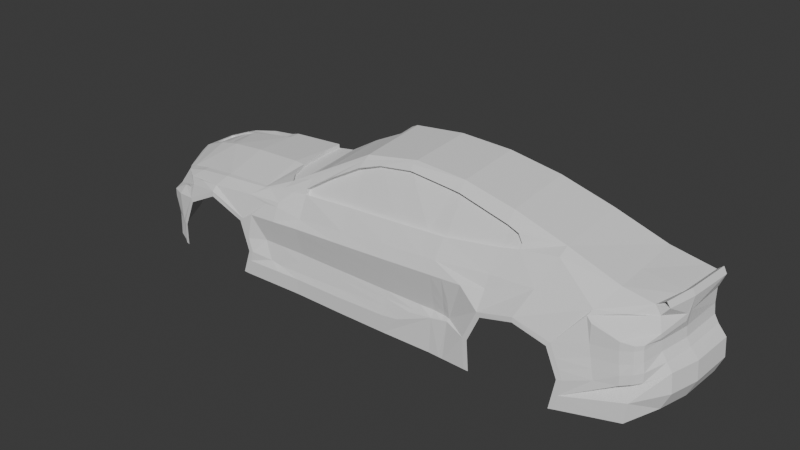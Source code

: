 # Source: four_step.blend  (saved by Blender 4.4.30; exported with 4.5.12 LTS)
import bpy
from mathutils import Matrix  # noqa: F401  (used for matrix-valued properties, if any)

bpy.ops.wm.read_factory_settings(use_empty=True)
scene = bpy.context.scene
scene.name = 'Scene'

# ---- collections
col_collection = bpy.data.collections.new('Collection'); scene.collection.children.link(col_collection)
col_ref = bpy.data.collections.new('ref'); scene.collection.children.link(col_ref)

# ---- world
world_world = bpy.data.worlds.new('World'); scene.world = world_world
world_world.use_nodes = True; world_world.node_tree.nodes.clear()
_N = world_world.node_tree.nodes; _L = world_world.node_tree.links
n0 = _N.new('ShaderNodeOutputWorld'); n0.name = 'World Output'; n0.location = (300, 300)
n1 = _N.new('ShaderNodeBackground'); n1.name = 'Background'; n1.location = (10, 300)
n1.inputs[0].default_value = (0.05088, 0.05088, 0.05088, 1.0)
_L.new(n1.outputs[0], n0.inputs[0])
n0.is_active_output = True
world_world.color = (0.05088, 0.05088, 0.05088)
world_world.sun_shadow_jitter_overblur = 0.0

# ---- meshes
me_plane_002 = bpy.data.meshes.new('Plane.002')
me_plane_002.from_pydata([(2.378, -1.573e-09, 0.3106), (-1.503, 0.0, 0.2641), (-1.07, 0.0, 0.2937), (-0.2041, 0.0, 0.6782), (0.2289, 0.0, 0.7271), (0.6619, 0.0, 0.7127), (1.095, 0.0, 0.6438), (1.528, 0.0, 0.5259), (1.961, 0.0, 0.3851), (-2.363, -0.3305, -0.04663), (2.292, -0.6046, 0.2979), (-2.011, -0.7756, 0.06091), (-1.503, -0.8187, 0.1581), (-1.07, -0.8139, 0.1896), (-0.637, -0.7986, 0.2505), (-0.2041, -0.7869, 0.2723), (0.2289, -0.784, 0.2944), (0.6619, -0.7782, 0.3177), (1.095, -0.7279, 0.365), (1.528, -0.6798, 0.4224), (1.961, -0.6223, 0.341), (-2.36, -0.4237, -0.1698), (2.27, -0.6137, 0.06253), (-1.802, -0.9516, -0.119), (-1.529, -0.9617, 0.02136), (-1.235, -0.9474, -0.1057), (-0.637, -0.8819, 0.06918), (-0.2041, -0.8841, 0.1129), (0.2289, -0.8841, 0.1459), (0.6619, -0.8796, 0.1785), (1.108, -0.9538, -0.07206), (1.371, -0.9619, -0.001672), (1.633, -0.9478, -0.08034), (-2.412, 0.0, -0.5166), (-2.412, -0.3483, -0.5166), (-2.36, -0.4237, -0.5189), (-1.901, -0.951, -0.544), (-1.184, -0.9464, -0.5642), (-0.637, -0.9305, -0.5614), (-0.2041, -0.9328, -0.5614), (0.2289, -0.9328, -0.5587), (0.6619, -0.9283, -0.5533), (1.027, -0.9538, -0.5414), (2.364, -0.6139, -0.1468), (2.441, -1.204e-08, -0.1471), (-0.204, -0.8759, -0.2291), (-0.6366, -0.8736, -0.2291), (0.2287, -0.8759, -0.2291), (0.6613, -0.8713, -0.2291), (-2.36, -0.4237, -0.2738), (-2.374, -0.3676, -0.1748), (1.727, -0.9487, -0.3012), (1.008, -0.9539, -0.2943), (-1.899, -0.952, -0.3525), (-1.154, -0.9475, -0.3529), (-2.412, 0.0, -0.1748), (-1.83, -0.9423, -0.09118), (-1.529, -0.9577, 0.06303), (-1.204, -0.9464, -0.0775), (1.081, -0.9531, -0.03984), (1.372, -0.9599, 0.03788), (1.66, -0.9409, -0.04879), (1.765, -0.9409, -0.2956), (0.9691, -0.9531, -0.2875), (0.9884, -0.9531, -0.5417), (-1.936, -0.9423, -0.345), (-1.938, -0.9423, -0.5417), (-1.116, -0.9464, -0.3468), (-1.225, -0.9474, -0.5617), (1.528, -0.5902, 0.4688), (-0.637, -0.6931, 0.3916), (1.095, -0.5713, 0.5886), (0.6619, -0.545, 0.667), (-0.1952, -0.578, 0.6284), (0.2289, -0.5374, 0.6898), (1.239, -0.7096, 0.3902), (0.2289, -0.6131, 0.632), (-0.6396, -0.7846, 0.2925), (1.095, -0.6453, 0.5026), (-0.7645, -0.8164, 0.2365), (0.6619, -0.6133, 0.5923), (-0.2119, -0.6654, 0.5464), (0.5878, -0.6096, 0.5984), (0.507, -0.7784, 0.3082), (-0.8484, -0.9101, -0.3897), (-0.8701, -0.9371, -0.004084), (-0.8521, -0.8831, 0.149), (1.445, -0.8275, 0.2197), (1.88, -0.8202, 0.232), (2.199, -0.617, 0.2984), (1.09, -0.8345, 0.2005), (-2.169, -0.7921, -0.1458), (-2.164, -0.7892, -0.3361), (-2.163, -0.7955, -0.5344), (2.33, -5.892e-09, 0.07573), (0.7563, -0.8787, -0.2291), (-2.191, -0.5778, 0.01457), (-1.893, -0.856, 0.05852), (-1.866, -0.9006, -0.01633), (-1.717, -0.9481, -0.03309), (-1.81, -0.7971, 0.1165), (-0.8244, -0.7435, 0.2889), (-1.82, -0.9084, 0.02365), (-1.873, -0.9057, 0.005745), (-2.312, -0.4027, -0.02543), (-2.112, -0.7956, -0.0846), (-2.27, -0.5212, -0.1075), (-2.317, -0.4112, -0.06909), (-2.029, -0.8623, -0.06256), (-2.077, -0.866, -0.3385), (-1.938, -0.9423, -0.5112), (-2.04, -0.9003, -0.5035), (-2.114, -0.8647, -0.1833), (0.5349, -0.8727, -0.2291), (0.5495, -0.8808, 0.1701), (-0.637, -0.9305, -0.4317), (0.2289, -0.9328, -0.4122), (-1.144, -0.9464, -0.437), (-0.2041, -0.9328, -0.4275), (0.373, -0.9313, -0.3912), (-0.8437, -0.937, -0.4339), (0.5638, -0.9293, 0.07633), (0.2288, -0.9101, -0.341), (-0.8528, -0.884, 0.1497), (-1.155, -0.8977, 0.1312), (-1.522, -0.9229, 0.1102), (-1.701, -0.9038, 0.08992), (2.346, -0.3736, 0.3045), (2.331, -0.4236, 0.1923), (2.331, -3.695e-09, 0.1929), (2.332, -0.3734, 0.1923), (2.332, -0.002504, 0.1913), (2.317, -0.3733, 0.07093), (2.331, -0.4246, 0.1387), (1.853, -0.8482, 0.1917), (2.239, -0.615, 0.2311), (2.275, -0.649, 0.1271), (2.275, -0.6482, 0.08974), (2.182, -0.8062, 0.0746), (1.896, -0.859, 0.1533), (2.068, -0.7367, 0.2318), (2.186, -0.6633, 0.2315), (2.094, -0.8372, 0.08671), (2.229, -0.7667, 0.07965), (2.279, -0.6132, -0.01819), (2.339, -1.289e-08, -0.006543), (2.32, -0.6137, -0.08117), (2.373, -1.391e-08, -0.06607), (2.242, 1.086e-09, 0.3339), (2.353, -1.729e-09, 0.3605), (2.267, -0.6091, 0.3397), (2.321, -0.3736, 0.3544), (1.961, -0.3736, 0.3586), (2.302, 3.89e-09, 0.3187), (2.27, -0.3736, 0.3126), (2.314, -0.6139, -0.4442), (2.166, -0.821, -0.5149), (2.394, 2.745e-08, -0.4411), (1.68, -0.9487, -0.552), (1.718, -0.9409, -0.5463), (2.453, 8.81e-09, -0.3023), (2.379, -0.6139, -0.3012), (2.426, -0.3732, -0.147), (1.741, -0.9409, -0.4256), (2.186, -0.821, -0.3493), (2.439, -0.3731, -0.3017), (2.375, -0.3731, -0.4429), (2.326, -0.3732, -0.01074), (1.734, -0.9409, -0.2212), (1.702, -0.9409, -0.1464), (2.361, -0.3732, -0.07174), (2.252, -0.7771, -0.1109), (2.199, -0.8187, -0.1265), (2.125, -0.8553, -0.1451), (1.937, -0.8756, -0.1637), (1.897, -0.8618, 0.003593), (2.095, -0.8378, 0.01962), (2.181, -0.8069, 0.03431), (2.229, -0.7668, 0.04607), (2.253, -0.7784, -0.1843), (2.198, -0.8192, -0.2009), (2.126, -0.8573, -0.2201), (1.957, -0.8844, -0.239), (2.239, -0.7707, -0.04028), (2.191, -0.8128, -0.05454), (2.107, -0.8447, -0.07182), (1.917, -0.8667, -0.08948), (-2.113, -0.8652, -0.1173), (-1.985, -0.9236, -0.1042), (-1.976, -0.9177, -0.5405), (-1.984, -0.9235, -0.5078), (-1.978, -0.9194, -0.343), (-1.948, -0.885, -0.02683), (1.235, -0.6774, 0.4212), (-0.2566, 1.335e-10, 0.6523), (-0.2411, -0.2623, 0.6353), (-1.03, 0.0, 0.2972), (-0.9228, -0.6231, 0.2852), (-0.9783, -0.4725, 0.2919), (-1.021, -0.1823, 0.2962), (-0.998, -0.7932, 0.2169), (-0.7119, -0.7856, 0.2807), (-1.503, -0.777, 0.1637), (-1.07, -0.7909, 0.1926), (-0.8646, -0.7975, 0.2398), (-1.811, -0.7461, 0.1203), (-2.09, -0.6963, 0.04457), (-2.014, -0.7104, 0.06991), (-1.02, -0.8159, 0.1984), (-0.9375, -0.7952, 0.2273), (-2.027, -0.3905, 0.1705), (-1.07, -0.4671, 0.2937), (-1.503, -0.4419, 0.2641), (-2.382, -0.3013, -0.04251), (-1.822, -0.42, 0.2235), (-2.252, -0.3416, 0.07924), (0.6607, -0.9283, 0.08177), (-0.2038, -0.9328, 0.03328), (0.9205, -0.9292, 0.09762), (-1.11, -0.9417, -0.01751), (-0.6361, -0.9305, 0.00904), (0.2284, -0.9328, 0.05752), (1.086, -0.8748, 0.1069), (-0.204, -0.9101, -0.3658), (-0.6369, -0.9101, -0.3828), (0.6614, -0.9101, -0.2746), (0.4631, -0.9101, -0.3051), (-0.8673, -0.8807, -0.2291), (-0.8571, -0.8972, 0.1115), (-0.9387, -0.9101, -0.3752), (-0.9837, -0.899, 0.1015), (-1.011, -0.8845, -0.2291), (-1.153, -0.9464, -0.2347), (0.8027, -0.9101, -0.2476), (0.7563, -0.9355, -0.55), (0.7563, -0.9101, -0.2565), (1.193, -0.6614, 0.4769), (-0.04093, -0.6327, 0.6004), (-0.4349, -0.7282, 0.4234), (-0.6375, -0.7711, 0.2305), (-0.2045, -0.7594, 0.2523), (0.2285, -0.7565, 0.2744), (0.5065, -0.7509, 0.2881), (0.6614, -0.7507, 0.2977), (1.094, -0.7004, 0.345), (0.6614, -0.5858, 0.5723), (-0.6401, -0.7507, 0.2725), (1.094, -0.6178, 0.4826), (-0.2123, -0.6272, 0.5264), (1.238, -0.6821, 0.3702), (0.2293, -0.5875, 0.6141), (-0.4353, -0.6872, 0.4034), (1.235, -0.65, 0.4012), (0.5874, -0.5821, 0.5784), (-0.04136, -0.6073, 0.5803), (1.192, -0.6339, 0.4568), (0.7577, -0.9286, 0.08768), (0.7897, -0.938, -0.5488), (0.7939, -0.9287, 0.08989), (0.8083, -0.8913, -0.2291), (0.661, -0.8971, -0.08824), (0.6612, -0.8791, -0.1869), (0.8064, -0.8962, -0.1873), (0.8019, -0.9079, -0.08724), (0.5482, -0.8986, -0.08904), (0.5389, -0.8805, -0.1866), (-0.9723, -0.8982, -0.307), (0.2286, -0.9032, -0.09131), (0.2286, -0.8845, -0.1857), (-1.033, -0.8971, -0.1824), (-1.071, -0.9193, -0.1005), (-0.6367, -0.8905, -0.3004), (-0.8689, -0.9133, -0.09909), (-0.8679, -0.8923, -0.1828), (-0.6365, -0.8845, -0.1834), (-0.6363, -0.9051, -0.09744), (-0.204, -0.8916, -0.2918), (-0.2039, -0.9051, -0.09437), (-0.2039, -0.8855, -0.1846), (0.8571, -0.9078, -0.08685), (0.8226, -0.8962, -0.1873), (-0.8584, -0.8946, -0.3047), (0.2287, -0.8924, -0.2832), (0.7565, -0.8853, -0.1872), (0.7569, -0.901, -0.08756), (0.4886, -0.8968, -0.2781), (-0.6249, -0.6908, 0.3663), (-0.1831, -0.5757, 0.6031), (-0.8247, -0.7437, 0.2625), (-0.2445, 0.002273, 0.627), (-0.229, -0.2601, 0.61), (-1.028, -0.0001924, 0.2645), (-0.9794, -0.4721, 0.266), (-1.022, -0.1815, 0.2645), (-0.8773, 0.002273, 0.2879), (-0.6226, 0.002273, 0.44), (-0.4699, 0.002273, 0.5155), (-0.9158, 0.002273, 0.265), (-0.6211, -0.669, 0.3688), (-0.8718, -0.2412, 0.2679), (-0.6699, -0.6819, 0.3454), (-0.7477, -0.656, 0.3024), (-0.7977, -0.5671, 0.2807), (-0.92, -0.6236, 0.2605), (-0.6363, -0.7238, 0.3615), (-0.7653, -0.7708, 0.2891), (-0.2018, -0.6129, 0.5967), (-2.04, -0.07709, 0.168), (-2.357, -0.3025, -0.003008), (-2.399, -0.03971, -0.04634), (-2.371, -0.06932, 0.005434), (-1.503, -0.09075, 0.2641), (-2.272, -0.06998, 0.06856), (-2.403, 0.0005488, -0.068), (-2.039, 0.002257, 0.1533), (-1.78, 0.002944, 0.2155), (-2.212, 0.002944, 0.08117), (-2.369, 0.001746, -0.001631), (-2.036, -0.07448, 0.1553), (-2.407, -0.02673, -0.06723), (-2.372, -0.05182, -0.01834), (-1.577, 0.001219, 0.2414), (-1.578, -0.08646, 0.2371), (-2.272, -0.05941, 0.05331), (-2.412, -0.01509, -0.1748), (-2.268, 0.002512, 0.05133), (-2.039, -0.1075, 0.1682), (-2.029, -0.3547, 0.1702), (-2.145, -0.3277, 0.1224), (-2.197, -0.2897, 0.09972), (-2.218, -0.127, 0.08961), (-2.192, -0.105, 0.101), (-1.927, -0.1089, 0.1966), (-1.889, -0.3645, 0.206), (-2.209, -0.1136, 0.09529), (-2.212, -0.2235, 0.09346), (-2.182, -0.3129, 0.1071), (-2.035, -0.1075, 0.1567), (-2.025, -0.3547, 0.1586), (-2.141, -0.3277, 0.1108), (-2.193, -0.2897, 0.08816), (-2.214, -0.127, 0.07805), (-2.188, -0.105, 0.08942), (-1.997, -0.1089, 0.1655), (-1.959, -0.3645, 0.1749), (-2.205, -0.1136, 0.08373), (-2.208, -0.2235, 0.0819), (-2.178, -0.3129, 0.09552), (-2.298, -0.3291, 0.05447), (-2.3, -0.07257, 0.05302), (-2.289, -0.4025, 0.02638), (-2.412, -0.01913, -0.1014), (0.2289, -0.5782, 0.671), (-2.366, -0.3501, -0.3017), (-2.38, -0.01798, -0.4145), (-2.37, -0.04895, -0.464), (-2.355, -0.2364, -0.4694), (-2.36, -0.2942, -0.4079)], [(128, 130), (130, 131)], [(7, 8, 152, 20, 69), (8, 148, 0, 127, 152), (4, 5, 72, 74), (2, 196, 199, 198, 211), (5, 6, 71, 72), (6, 7, 69, 71), (3, 4, 74, 73), (1, 2, 211, 212, 311), (11, 100, 12, 125, 126, 97), (18, 75, 19, 87, 90), (15, 16, 28, 27), (12, 13, 124, 125), (19, 20, 88, 87), (20, 89, 88), (16, 83, 114, 28), (13, 208, 79, 86, 123, 124), (9, 104, 107, 106, 105, 108, 187, 91, 21), (17, 18, 90, 29), (14, 15, 27, 26), (225, 235, 234, 41), (45, 47, 282, 276), (47, 113, 285, 282), (50, 49, 35, 34, 353), (48, 95, 235, 225), (49, 92, 93, 35), (55, 324, 354, 355, 356, 357, 353, 34, 33), (67, 229, 84, 120, 117), (58, 219, 270, 269, 231, 232), (21, 91, 92, 49), (29, 218, 258, 256, 216), (61, 175, 186, 169), (9, 21, 49, 50), (28, 114, 121, 221), (27, 28, 221, 217), (26, 27, 217, 220), (10, 127, 130, 132, 22, 133, 128), (24, 23, 56, 99, 57), (25, 24, 57, 58), (31, 30, 59, 60), (32, 31, 60, 61), (51, 32, 61, 169, 168, 62), (52, 42, 64, 63), (53, 36, 66, 110, 65), (68, 54, 67, 117, 37), (30, 52, 63, 59), (23, 53, 65, 56), (54, 25, 58, 232, 67), (71, 69, 19, 75, 193, 236, 78), (73, 74, 352, 76, 237, 81, 306), (69, 20, 19), (72, 71, 78, 80), (70, 73, 306, 304), (74, 72, 80, 82, 76, 352), (13, 200, 209, 208), (79, 201, 77, 14), (82, 80, 245, 253), (193, 75, 249, 252), (14, 77, 246, 239), (18, 17, 243, 244), (238, 81, 248, 251), (17, 83, 242, 243), (85, 228, 123, 86, 79, 14, 26), (87, 88, 134, 61, 60), (29, 90, 222, 218), (88, 140, 141, 135, 128, 133, 136, 137, 143, 138, 142, 139, 134), (90, 87, 60, 59, 222), (93, 92, 109, 111, 190, 189), (92, 91, 112, 109), (22, 132, 167, 144), (103, 102, 99, 56, 98), (110, 190, 191, 65), (109, 112, 187, 188, 191), (116, 119, 226, 225, 41, 40), (117, 120, 115, 38, 37), (115, 120, 84, 224), (114, 83, 17, 29), (115, 118, 39, 38), (113, 265, 261, 48), (118, 116, 40, 39), (97, 126, 125, 57, 99, 102), (124, 123, 228, 230, 219, 58), (125, 124, 58, 57), (132, 130, 127, 0, 129, 94), (134, 139, 175, 61), (128, 135, 10), (0, 127, 151, 149), (127, 10, 150, 151), (152, 127, 10, 89, 20), (10, 135, 141, 140, 88, 89), (149, 151, 154, 153), (151, 150, 89, 154), (43, 162, 165, 161), (51, 62, 163, 159, 158), (43, 161, 164), (62, 182, 181, 180, 179, 43, 164, 163), (164, 161, 155, 156), (161, 165, 166, 155), (163, 164, 156, 159), (166, 165, 160, 157), (165, 162, 44, 160), (162, 170, 147, 44), (144, 167, 170, 146), (145, 167, 132, 94), (169, 186, 174, 168), (168, 174, 182, 62), (146, 170, 162, 43), (147, 170, 167, 145), (186, 175, 176, 185), (185, 176, 177, 184), (184, 177, 178, 183), (183, 178, 22, 144), (174, 186, 185, 173), (173, 185, 184, 172), (172, 184, 183, 171), (171, 183, 144, 146), (175, 139, 142, 176), (176, 142, 138, 177), (177, 138, 143, 178), (178, 143, 137, 136, 133, 22), (182, 174, 173, 181), (181, 173, 172, 180), (180, 172, 171, 179), (179, 171, 146, 43), (187, 108, 192, 188), (191, 190, 111, 109), (189, 190, 110, 66), (191, 188, 56, 65), (187, 112, 91), (188, 192, 103, 98, 56), (73, 195, 194, 3), (202, 203, 13, 12), (201, 204, 209, 101, 305), (11, 205, 202, 12, 100), (203, 200, 13), (206, 207, 11), (207, 205, 11), (208, 209, 204, 201, 79), (101, 209, 200), (210, 214, 212, 202, 205, 207), (211, 198, 197, 101, 200, 203), (212, 211, 203, 202), (308, 9, 213), (220, 85, 26), (221, 121, 264, 267), (217, 221, 267, 277), (216, 256, 284, 260), (220, 217, 277, 275), (216, 121, 114, 29), (218, 222, 59), (223, 224, 271, 276), (122, 226, 119, 116), (46, 227, 273, 274), (223, 122, 116, 118), (225, 285, 113, 48), (219, 230, 228, 85), (229, 266, 281, 84), (227, 231, 269, 273), (232, 231, 266, 229, 67), (224, 223, 118, 115), (234, 235, 233, 257), (245, 247, 244, 243), (246, 251, 248, 240, 239), (247, 255, 252, 249, 244), (250, 253, 242, 241), (248, 254, 250, 241, 240), (242, 253, 245, 243), (237, 76, 250, 254), (78, 236, 255, 247), (76, 82, 253, 250), (81, 237, 254, 248), (15, 14, 239, 240), (236, 193, 252, 255), (83, 16, 241, 242), (77, 238, 251, 246), (16, 15, 240, 241), (75, 18, 244, 249), (80, 78, 247, 245), (259, 233, 235, 95), (95, 283, 262, 259), (257, 233, 63, 64), (233, 259, 280, 279, 218, 59, 63), (218, 279, 263, 258), (267, 264, 265, 268), (268, 265, 113, 47), (285, 225, 226), (277, 267, 268, 278), (278, 268, 47, 45), (260, 284, 283, 261), (261, 283, 95, 48), (263, 279, 280, 262), (262, 280, 259), (281, 266, 231, 227), (275, 277, 278, 274), (274, 278, 45, 46), (273, 269, 270, 272), (272, 270, 219, 85), (261, 265, 264, 260), (260, 264, 121, 216), (274, 273, 272, 275), (275, 272, 85, 220), (276, 271, 46, 45), (276, 282, 122, 223), (282, 285, 226, 122), (262, 283, 284, 263), (263, 284, 256, 258), (84, 281, 271, 224), (271, 281, 227, 46), (101, 70, 304, 305), (298, 300, 301, 302, 299, 294, 295), (288, 303, 292, 293, 291, 297, 294, 299, 302, 301, 300, 298, 286), (70, 101, 288, 286), (73, 70, 286, 287), (195, 73, 287, 290), (194, 195, 290, 289), (101, 197, 303, 288), (292, 198, 199, 293), (303, 197, 198, 292), (291, 293, 199, 196), (295, 296, 289, 290, 287, 286, 298), (304, 306, 81, 238, 77), (305, 304, 77, 201), (103, 192, 108, 105, 106, 107, 104, 96, 206, 11, 97, 102), (308, 310, 349, 348), (313, 317, 325, 323, 320, 319), (321, 322, 318, 314, 315), (1, 311, 322, 321), (310, 309, 319, 320), (311, 307, 318, 322), (307, 312, 323, 318), (313, 319, 351, 324, 55), (9, 50, 324, 351, 319, 309, 213), (323, 312, 349, 310, 320), (215, 312, 307, 326, 331, 334, 330, 335, 329, 336, 328, 327, 210), (96, 215, 210, 207, 206), (323, 325, 316, 314, 318), (335, 330, 341, 346), (326, 332, 343, 337), (333, 332, 326, 307, 311, 212, 214, 210, 327), (338, 337, 343, 344), (338, 339, 347, 340, 346, 341, 345, 342, 337), (329, 335, 346, 340), (332, 333, 344, 343), (334, 331, 342, 345), (328, 336, 347, 339), (327, 328, 339, 338), (333, 327, 338, 344), (331, 326, 337, 342), (336, 329, 340, 347), (330, 334, 345, 341), (348, 349, 312, 215), (96, 350, 348, 215), (213, 309, 310, 308), (9, 308, 348, 350, 96, 104), (353, 357, 356, 355, 354, 324, 50)])
_uv = me_plane_002.uv_layers.new(name='UVMap')
_uv.uv.foreach_set('vector', [0.0, 0.0, 0.0, 0.0, 0.0, 0.0, 0.0, 0.0, 0.0, 0.0, 0.0, 0.0, 0.0, 0.0, 0.0, 0.0, 0.0, 0.0, 0.0, 0.0, 0.0, 0.0, 0.0, 0.0, 0.0, 0.0, 0.0, 0.0, 0.0, 0.0, 0.0, 0.0, 0.0, 0.0, 0.0, 0.0, 0.0, 0.0, 0.0, 0.0, 0.0, 0.0, 0.0, 0.0, 0.0, 0.0, 0.0, 0.0, 0.0, 0.0, 0.0, 0.0, 0.0, 0.0, 0.0, 0.0, 0.0, 0.0, 0.0, 0.0, 0.0, 0.0, 0.0, 0.0, 0.0, 0.0, 0.0, 0.0, 0.0, 0.0, 0.0, 0.0, 0.0, 0.0, 0.0, 0.0, 0.0, 0.0, 0.0, 0.0, 0.0, 0.0, 0.0, 0.0, 0.0, 0.0, 0.0, 0.0, 0.0, 0.0, 0.0, 0.0, 0.0, 0.0, 0.0, 0.0, 0.0, 0.0, 0.0, 0.0, 0.0, 0.0, 0.0, 0.0, 0.0, 0.0, 0.0, 0.0, 0.0, 0.0, 0.0, 0.0, 0.0, 0.0, 0.0, 0.0, 0.0, 0.0, 0.0, 0.0, 0.0, 0.0, 0.0, 0.0, 0.0, 0.0, 0.0, 0.0, 0.0, 0.0, 0.0, 0.0, 0.0, 0.0, 0.0, 0.0, 0.0, 0.0, 0.0, 0.0, 0.0, 0.0, 0.0, 0.0, 0.005022, 1.0, 0.003079, 0.8821, 0.04851, 0.9081, 0.116, 0.8258, 0.1674, 0.4092, 0.1162, 0.2982, 0.2014, 0.3018, 0.2353, 0.5081, 0.1546, 0.9662, 0.0, 0.0, 0.0, 0.0, 0.0, 0.0, 0.0, 0.0, 0.0, 0.0, 0.0, 0.0, 0.0, 0.0, 0.0, 0.0, 0.0, 0.0, 0.0, 0.0, 0.0, 0.0, 0.0, 0.0, 0.0, 0.0, 0.0, 0.0, 0.0, 0.0, 0.0, 0.0, 0.0, 0.0, 0.0, 0.0, 0.0, 0.0, 0.0, 0.0, 0.0, 0.0, 0.0, 0.0, 0.0, 0.0, 0.0, 0.0, 0.0, 0.0, 0.0, 0.0, 0.0, 0.0, 0.0, 0.0, 0.0, 0.0, 0.0, 0.0, 0.0, 0.0, 0.0, 0.0, 0.0, 0.0, 0.0, 0.0, 0.0, 0.0, 0.0, 0.0, 0.0, 0.0, 0.0, 0.0, 0.0, 0.0, 0.0, 0.0, 0.0, 0.0, 0.0, 0.0, 0.0, 0.0, 0.0, 0.0, 0.0, 0.0, 0.0, 0.0, 0.0, 0.0, 0.0, 0.0, 0.0, 0.0, 0.0, 0.0, 0.0, 0.0, 0.0, 0.0, 0.0, 0.0, 0.0, 0.0, 0.0, 0.0, 0.0, 0.0, 0.0, 0.0, 0.0, 0.0, 0.0, 0.0, 0.0, 0.0, 0.0, 0.0, 0.0, 0.0, 0.0, 0.0, 0.0, 0.0, 0.0, 0.0, 0.0, 0.0, 0.0, 0.0, 0.0, 0.0, 0.0, 0.0, 0.0, 0.0, 0.0, 0.0, 0.0, 0.0, 0.0, 0.0, 0.0, 0.0, 0.0, 0.0, 0.0, 0.0, 0.0, 0.0, 0.0, 0.0, 0.0, 0.0, 0.0, 0.0, 0.0, 0.0, 0.0, 0.0, 0.0, 0.0, 0.0, 0.0, 0.0, 0.0, 0.0, 0.0, 0.0, 0.0, 0.0, 0.0, 0.0, 0.0, 0.0, 0.0, 0.0, 0.0, 0.0, 0.0, 0.0, 0.0, 0.0, 0.0, 0.0, 0.0, 0.0, 0.0, 0.0, 0.0, 0.0, 0.0, 0.0, 0.0, 0.0, 0.0, 0.0, 0.0, 0.0, 0.0, 0.0, 0.0, 0.0, 0.0, 0.0, 0.0, 0.0, 0.0, 0.0, 0.0, 0.0, 0.0, 0.0, 0.0, 0.0, 0.0, 0.0, 0.0, 0.0, 0.0, 0.0, 0.0, 0.0, 0.0, 0.0, 0.0, 0.0, 0.0, 0.0, 0.0, 0.0, 0.0, 0.0, 0.0, 0.0, 0.0, 0.0, 0.0, 0.0, 0.0, 0.0, 0.0, 0.0, 0.0, 0.0, 0.0, 0.0, 0.0, 0.0, 0.0, 0.0, 0.0, 0.0, 0.0, 0.0, 0.0, 0.0, 0.0, 0.0, 0.0, 0.0, 0.0, 0.0, 0.0, 0.0, 0.0, 0.0, 0.0, 0.0, 0.0, 0.0, 0.0, 0.0, 0.0, 0.0, 0.0, 0.0, 0.0, 0.0, 0.0, 0.0, 0.0, 0.0, 0.0, 0.0, 0.0, 0.0, 0.0, 0.0, 0.0, 0.0, 0.0, 0.0, 0.0, 0.0, 0.0, 0.0, 0.0, 0.0, 0.0, 0.0, 0.0, 0.0, 0.0, 0.0, 0.0, 0.0, 0.0, 0.0, 0.0, 0.0, 0.0, 0.0, 0.0, 0.0, 0.0, 0.0, 0.0, 0.0, 0.0, 0.0, 0.0, 0.0, 0.0, 0.0, 0.0, 0.0, 0.0, 0.0, 0.0, 0.0, 0.0, 0.0, 0.0, 0.0, 0.0, 0.0, 0.0, 0.0, 0.0, 0.0, 0.0, 0.0, 0.0, 0.0, 0.0, 0.0, 0.0, 0.0, 0.0, 0.0, 0.0, 0.0, 0.0, 0.0, 0.0, 0.0, 0.0, 0.0, 0.0, 0.0, 0.0, 0.0, 0.0, 0.0, 0.0, 0.0, 0.0, 0.0, 0.0, 0.0, 0.0, 0.0, 0.0, 0.0, 0.0, 0.0, 0.0, 0.0, 0.0, 0.0, 0.0, 0.0, 0.0, 0.0, 0.0, 0.0, 0.0, 0.0, 0.0, 0.0, 0.0, 0.0, 0.0, 0.0, 0.0, 0.0, 0.0, 0.0, 0.0, 0.0, 0.0, 0.0, 0.0, 0.0, 0.0, 0.0, 0.0, 0.0, 0.0, 0.0, 0.0, 0.0, 0.0, 0.0, 0.0, 0.0, 0.0, 0.0, 0.0, 0.0, 0.0, 0.0, 0.0, 0.0, 0.0, 0.0, 0.0, 0.0, 0.0, 0.0, 0.0, 0.0, 0.0, 0.0, 0.0, 0.0, 0.0, 0.0, 0.0, 0.0, 0.0, 0.0, 0.0, 0.0, 0.0, 0.0, 0.0, 0.0, 0.0, 0.0, 0.0, 0.0, 0.0, 0.0, 0.0, 0.0, 0.0, 0.0, 0.0, 0.0, 0.0, 0.0, 0.0, 0.0, 0.0, 0.0, 0.0, 0.0, 0.0, 0.0, 0.0, 0.0, 0.0, 0.0, 0.0, 0.0, 0.0, 0.0, 0.0, 0.0, 0.0, 0.0, 0.0, 0.0, 0.0, 0.0, 0.0, 0.0, 0.0, 0.0, 0.0, 0.0, 0.0, 0.0, 0.0, 0.06515, 0.1871, 0.03699, 0.1418, 0.08962, 4.852e-05, 0.1703, 0.113, 0.08781, 0.1714, 0.0, 0.0, 0.0, 0.0, 0.0, 0.0, 0.0, 0.0, 0.0, 0.0, 0.0, 0.0, 0.0, 0.0, 0.0, 0.0, 0.0, 0.0, 0.0, 0.0, 0.0, 0.0, 0.0, 0.0, 0.0, 0.0, 0.0, 0.0, 0.0, 0.0, 0.0, 0.0, 0.0, 0.0, 0.0, 0.0, 0.0, 0.0, 0.0, 0.0, 0.0, 0.0, 0.0, 0.0, 0.0, 0.0, 0.0, 0.0, 0.0, 0.0, 0.0, 0.0, 0.0, 0.0, 0.0, 0.0, 0.0, 0.0, 0.0, 0.0, 0.0, 0.0, 0.0, 0.0, 0.0, 0.0, 0.0, 0.0, 0.0, 0.0, 0.0, 0.0, 0.0, 0.0, 0.0, 0.0, 0.0, 0.0, 0.0, 0.0, 0.0, 0.0, 0.0, 0.0, 0.0, 0.0, 0.0, 0.0, 0.0, 0.0, 0.0, 0.0, 0.0, 0.0, 0.0, 0.0, 0.0, 0.0, 0.0, 0.0, 0.0, 0.0, 0.0, 0.0, 0.0, 0.0, 0.0, 0.0, 0.0, 0.0, 0.0, 0.0, 0.0, 0.0, 0.0, 0.0, 0.0, 0.0, 0.0, 0.0, 0.0, 0.0, 0.0, 0.0, 0.0, 0.0, 0.0, 0.0, 0.0, 0.0, 0.0, 0.0, 0.0, 0.0, 0.0, 0.0, 0.0, 0.0, 0.0, 0.0, 0.0, 0.0, 0.0, 0.0, 0.0, 0.0, 0.0, 0.0, 0.0, 0.0, 0.0, 0.0, 0.0, 0.0, 0.0, 0.0, 0.0, 0.0, 0.0, 0.0, 0.0, 0.0, 0.0, 0.0, 0.0, 0.0, 0.0, 0.0, 0.0, 0.0, 0.0, 0.0, 0.0, 0.0, 0.0, 0.0, 0.0, 0.0, 0.0, 0.0, 0.0, 0.0, 0.0, 0.0, 0.0, 0.0, 0.0, 0.0, 0.0, 0.0, 0.0, 0.0, 0.0, 0.0, 0.0, 0.0, 0.0, 0.0, 0.0, 0.0, 0.0, 0.0, 0.0, 0.0, 0.0, 0.0, 0.0, 0.0, 0.0, 0.0, 0.0, 0.0, 0.0, 0.0, 0.0, 0.0, 0.0, 0.0, 0.0, 0.0, 0.0, 0.0, 0.0, 0.0, 0.0, 0.0, 0.0, 0.0, 0.0, 0.0, 0.0, 0.0, 0.0, 0.0, 0.0, 0.0, 0.0, 0.0, 0.0, 0.0, 0.0, 0.0, 0.0, 0.0, 0.0, 0.0, 0.0, 0.0, 0.0, 0.0, 0.0, 0.0, 0.0, 0.0, 0.0, 0.0, 0.0, 0.0, 0.0, 0.0, 0.0, 0.0, 0.0, 0.0, 0.0, 0.0, 0.0, 0.0, 0.0, 0.0, 0.0, 0.0, 0.0, 0.0, 0.0, 0.0, 0.0, 0.0, 0.0, 0.0, 0.0, 0.0, 0.0, 0.0, 0.0, 0.0, 0.0, 0.0, 0.0, 0.0, 0.0, 0.0, 0.0, 0.0, 0.0, 0.0, 0.0, 0.0, 0.0, 0.0, 0.0, 0.0, 0.0, 0.0, 0.0, 0.0, 0.0, 0.0, 0.0, 0.0, 0.0, 0.0, 0.0, 0.0, 0.0, 0.0, 0.0, 0.0, 0.0, 0.0, 0.0, 0.0, 0.0, 0.0, 0.0, 0.0, 0.0, 0.0, 0.0, 0.0, 0.0, 0.0, 0.0, 0.0, 0.0, 0.0, 0.0, 0.0, 0.0, 0.0, 0.0, 0.0, 0.0, 0.0, 0.0, 0.0, 0.0, 0.0, 0.0, 0.0, 0.0, 0.0, 0.0, 0.0, 0.0, 0.0, 0.0, 0.0, 0.0, 0.0, 0.0, 0.0, 0.0, 0.0, 0.0, 0.0, 0.0, 0.0, 0.0, 0.0, 0.0, 0.0, 0.0, 0.0, 0.0, 0.0, 0.0, 0.0, 0.0, 0.0, 0.0, 0.0, 0.0, 0.0, 0.0, 0.0, 0.0, 0.0, 0.0, 0.0, 0.0, 0.0, 0.0, 0.0, 0.0, 0.0, 0.0, 0.0, 0.0, 0.0, 0.0, 0.0, 0.0, 0.0, 0.0, 0.0, 0.0, 0.0, 0.0, 0.0, 0.0, 0.0, 0.0, 0.0, 0.0, 0.0, 0.0, 0.0, 0.0, 0.0, 0.0, 0.0, 0.0, 0.0, 0.0, 0.0, 0.0, 0.0, 0.0, 0.0, 0.0, 0.0, 0.0, 0.0, 0.0, 0.0, 0.0, 0.0, 0.0, 0.0, 0.0, 0.0, 0.0, 0.0, 0.0, 0.0, 0.0, 0.0, 0.0, 0.0, 0.0, 0.0, 0.0, 0.0, 0.0, 0.0, 0.0, 0.0, 0.0, 0.0, 0.2014, 0.3018, 0.1162, 0.2982, 0.08952, 0.2401, 0.1858, 0.2074, 0.0, 0.0, 0.0, 0.0, 0.0, 0.0, 0.0, 0.0, 0.0, 0.0, 0.0, 0.0, 0.0, 0.0, 0.0, 0.0, 0.0, 0.0, 0.0, 0.0, 0.0, 0.0, 0.0, 0.0, 0.0, 0.0, 0.0, 0.0, 0.0, 0.0, 0.1858, 0.2074, 0.08952, 0.2401, 0.06515, 0.1871, 0.08781, 0.1714, 0.1703, 0.113, 0.0, 0.0, 0.0, 0.0, 0.0, 0.0, 0.0, 0.0, 0.0, 0.0, 0.0, 0.0, 0.0, 0.0, 0.0, 0.0, 0.0, 0.0, 0.0, 0.0, 0.0, 0.0, 0.0, 0.0, 0.0, 0.0, 0.0, 0.0, 0.0, 0.0, 0.0, 0.0, 0.0, 0.0, 0.0, 0.0, 0.0, 0.0, 0.0, 0.0, 0.0, 0.0, 0.0, 0.0, 0.0, 0.0, 0.0, 0.0, 0.0, 0.0, 0.0, 0.0, 0.0, 0.0, 0.0, 0.0, 0.0, 0.0, 0.0, 0.0, 0.0, 0.0, 0.0, 0.0, 0.0, 0.0, 0.0, 0.0, 0.0, 0.0, 0.0, 0.0, 0.0, 0.0, 0.0, 0.0, 0.0, 0.0, 0.0, 0.0, 0.0, 0.0, 0.0, 0.0, 0.0, 0.0, 0.0, 0.0, 0.0, 0.0, 0.0, 0.0, 0.0, 0.0, 0.0, 0.0, 0.0, 0.0, 0.0, 0.0, 0.0, 0.0, 0.0, 0.0, 0.0, 0.0, 0.0, 0.0, 0.0, 0.0, 0.0, 0.0, 0.0, 0.0, 0.0, 0.0, 0.0, 0.0, 0.0, 0.0, 0.0, 0.0, 0.0, 0.0, 0.0, 0.0, 0.0, 0.0, 0.0, 0.0, 0.0, 0.0, 0.0, 0.0, 0.0, 0.0, 0.0, 0.0, 0.0, 0.0, 0.0, 0.0, 0.0, 0.0, 0.0, 0.0, 0.0, 0.0, 0.0, 0.0, 0.0, 0.0, 0.0, 0.0, 0.0, 0.0, 0.0, 0.0, 0.0, 0.0, 0.0, 0.0, 0.0, 0.0, 0.0, 0.0, 0.0, 0.0, 0.0, 0.0, 0.0, 0.0, 0.0, 0.0, 0.0, 0.0, 0.0, 0.0, 0.0, 0.0, 0.0, 0.0, 0.0, 0.0, 0.0, 0.0, 0.0, 0.0, 0.0, 0.0, 0.0, 0.0, 0.0, 0.0, 0.0, 0.0, 0.0, 0.0, 0.0, 0.0, 0.0, 0.0, 0.0, 0.0, 0.0, 0.0, 0.0, 0.0, 0.0, 0.0, 0.0, 0.0, 0.0, 0.0, 0.0, 0.0, 0.0, 0.0, 0.0, 0.0, 0.0, 0.0, 0.0, 0.0, 0.0, 0.0, 0.0, 0.0, 0.0, 0.0, 0.0, 0.0, 0.0, 0.0, 0.0, 0.0, 0.0, 0.0, 0.0, 0.0, 0.0, 0.0, 0.0, 0.0, 0.0, 0.0, 0.0, 0.0, 0.0, 0.0, 0.0, 0.0, 0.0, 0.0, 0.0, 0.0, 0.0, 0.0, 0.0, 0.0, 0.0, 0.0, 0.0, 0.0, 0.0, 0.0, 0.0, 0.0, 0.0, 0.0, 0.0, 0.0, 0.0, 0.0, 0.0, 0.0, 0.0, 0.0, 0.0, 0.0, 0.0, 0.0, 0.0, 0.0, 0.0, 0.0, 0.0, 0.0, 0.0, 0.0, 0.0, 0.0, 0.0, 0.0, 0.0, 0.0, 0.0, 0.0, 0.0, 0.0, 0.0, 0.0, 0.0, 0.0, 0.0, 0.0, 0.0, 0.0, 0.0, 0.0, 0.0, 0.0, 0.0, 0.0, 0.0, 0.0, 0.0, 0.0, 0.0, 0.0, 0.0, 0.0, 0.0, 0.0, 0.0, 0.0, 0.0, 0.0, 0.0, 0.0, 0.0, 0.0, 0.0, 0.0, 0.0, 0.0, 0.0, 0.0, 0.0, 0.0, 0.0, 0.0, 0.0, 0.0, 0.0, 0.0, 0.0, 0.0, 0.0, 0.0, 0.0, 0.0, 0.0, 0.0, 0.0, 0.0, 0.0, 0.0, 0.0, 0.0, 0.0, 0.0, 0.0, 0.0, 0.0, 0.0, 0.0, 0.0, 0.0, 0.0, 0.0, 0.0, 0.0, 0.0, 0.0, 0.0, 0.0, 0.0, 0.0, 0.0, 0.0, 0.0, 0.0, 0.0, 0.0, 0.0, 0.0, 0.0, 0.0, 0.0, 0.0, 0.0, 0.0, 0.0, 0.0, 0.0, 0.0, 0.0, 0.0, 0.0, 0.0, 0.0, 0.0, 0.0, 0.0, 0.0, 0.0, 0.0, 0.0, 0.0, 0.0, 0.0, 0.0, 0.0, 0.0, 0.0, 0.0, 0.0, 0.0, 0.0, 0.0, 0.0, 0.0, 0.0, 0.0, 0.0, 0.0, 0.0, 0.0, 0.0, 0.0, 0.0, 0.0, 0.0, 0.0, 0.0, 0.0, 0.0, 0.0, 0.0, 0.0, 0.0, 0.0, 0.0, 0.0, 0.0, 0.0, 0.0, 0.0, 0.0, 0.0, 0.0, 0.0, 0.0, 0.0, 0.0, 0.0, 0.0, 0.0, 0.0, 0.0, 0.0, 0.0, 0.0, 0.0, 0.0, 0.0, 0.0, 0.0, 0.0, 0.0, 0.0, 0.0, 0.0, 0.0, 0.0, 0.0, 0.0, 0.0, 0.0, 0.0, 0.0, 0.0, 0.0, 0.0, 0.0, 0.0, 0.0, 0.0, 0.0, 0.0, 0.0, 0.0, 0.0, 0.0, 0.0, 0.0, 0.0, 0.0, 0.0, 0.0, 0.0, 0.0, 0.0, 0.0, 0.0, 0.0, 0.0, 0.0, 0.0, 0.0, 0.0, 0.0, 0.0, 0.0, 0.0, 0.0, 0.0, 0.0, 0.0, 0.0, 0.0, 0.0, 0.0, 0.0, 0.0, 0.0, 0.0, 0.0, 0.0, 0.0, 0.0, 0.0, 0.0, 0.0, 0.0, 0.0, 0.0, 0.0, 0.0, 0.0, 0.0, 0.0, 0.0, 0.0, 0.0, 0.0, 0.0, 0.0, 0.0, 0.0, 0.0, 0.0, 0.0, 0.0, 0.0, 0.0, 0.0, 0.0, 0.0, 0.0, 0.0, 0.0, 0.0, 0.0, 0.0, 0.0, 0.0, 0.0, 0.0, 0.0, 0.0, 0.0, 0.0, 0.0, 0.0, 0.0, 0.0, 0.0, 0.0, 0.0, 0.0, 0.0, 0.0, 0.0, 0.0, 0.0, 0.0, 0.0, 0.0, 0.0, 0.0, 0.0, 0.0, 0.0, 0.0, 0.0, 0.0, 0.0, 0.0, 0.0, 0.0, 0.0, 0.0, 0.0, 0.0, 0.0, 0.0, 0.0, 0.0, 0.0, 0.0, 0.0, 0.0, 0.0, 0.0, 0.0, 0.0, 0.0, 0.0, 0.0, 0.0, 0.0, 0.0, 0.0, 0.0, 0.0, 0.0, 0.0, 0.0, 0.0, 0.0, 0.0, 0.0, 0.0, 0.0, 0.0, 0.0, 0.0, 0.0, 0.0, 0.0, 0.0, 0.0, 0.0, 0.0, 0.0, 0.0, 0.0, 0.0, 0.0, 0.0, 0.0, 0.0, 0.0, 0.0, 0.0, 0.0, 0.0, 0.0, 0.0, 0.0, 0.0, 0.0, 0.0, 0.0, 0.0, 0.0, 0.0, 0.0, 0.0, 0.0, 0.0, 0.0, 0.0, 0.0, 0.0, 0.0, 0.0, 0.0, 0.0, 0.0, 0.0, 0.0, 0.0, 0.0, 0.0, 0.0, 0.0, 0.0, 0.0, 0.0, 0.0, 0.0, 0.0, 0.0, 0.0, 0.0, 0.0, 0.0, 0.0, 0.0, 0.0, 0.0, 0.0, 0.0, 0.0, 0.0, 0.0, 0.0, 0.0, 0.0, 0.0, 0.0, 0.0, 0.0, 0.0, 0.0, 0.0, 0.0, 0.0, 0.0, 0.0, 0.0, 0.0, 0.0, 0.0, 0.0, 0.0, 0.0, 0.0, 0.0, 0.0, 0.0, 0.0, 0.0, 0.0, 0.0, 0.0, 0.0, 0.0, 0.0, 0.0, 0.0, 0.0, 0.0, 0.0, 0.0, 0.0, 0.0, 0.0, 0.0, 0.0, 0.0, 0.0, 0.0, 0.0, 0.0, 0.0, 0.0, 0.0, 0.0, 0.0, 0.0, 0.0, 0.0, 0.0, 0.0, 0.0, 0.0, 0.0, 0.0, 0.0, 0.0, 0.0, 0.0, 0.0, 0.0, 0.06515, 0.1871, 0.08952, 0.2401, 0.1162, 0.2982, 0.1674, 0.4092, 0.116, 0.8258, 0.04851, 0.9081, 0.003079, 0.8821, 4.848e-05, 0.6983, 4.847e-05, 0.4917, 4.847e-05, 0.3792, 0.004659, 0.229, 0.03699, 0.1418, 0.0, 0.0, 0.0, 0.0, 0.0, 0.0, 0.0, 0.0, 0.0, 0.0, 0.0, 0.0, 0.0, 0.0, 0.0, 0.0, 0.0, 0.0, 0.0, 0.0, 0.0, 0.0, 0.0, 0.0, 0.0, 0.0, 0.0, 0.0, 0.0, 0.0, 0.0, 0.0, 0.0, 0.0, 0.0, 0.0, 0.0, 0.0, 0.0, 0.0, 0.0, 0.0, 0.0, 0.0, 0.0, 0.0, 0.0, 0.0, 0.0, 0.0, 0.0, 0.0, 0.0, 0.0, 0.0, 0.0, 0.0, 0.0, 0.0, 0.0, 0.0, 0.0, 0.0, 0.0, 0.0, 0.0, 0.0, 0.0, 0.0, 0.0, 0.0, 0.0, 0.0, 0.0, 0.0, 0.0, 0.0, 0.0, 0.0, 0.0, 0.0, 0.0, 0.0, 0.0, 0.0, 0.0, 0.0, 0.0, 0.0, 0.0, 0.0, 0.0, 0.0, 0.0, 0.0, 0.0, 0.0, 0.0, 0.0, 0.0, 0.0, 0.0, 0.0, 0.0, 0.0, 0.0, 0.0, 0.0, 0.0, 0.0, 0.0, 0.0, 0.0, 0.0, 0.0, 0.0, 0.0, 0.0, 0.0, 0.0, 0.0, 0.0, 0.0, 0.0, 0.0, 0.0, 0.0, 0.0, 0.0, 0.0, 0.0, 0.0, 0.0, 0.0, 0.0, 0.0, 0.0, 0.0, 0.0, 0.0, 0.0, 0.0, 0.0, 0.0, 0.0, 0.0, 0.0, 0.0, 0.0, 0.0, 0.0, 0.0, 0.0, 0.0, 0.0, 0.0, 0.0, 0.0, 0.0, 0.0, 0.0, 0.0, 0.0, 0.0, 0.0, 0.0, 0.0, 0.0, 0.0, 0.0, 0.0, 0.0, 0.0, 0.0, 0.0, 0.0, 0.0, 0.0, 0.0, 0.0, 0.0, 0.0, 0.0, 0.0, 0.0, 0.0, 0.0, 0.0, 0.0, 0.0, 0.0, 0.0, 0.0, 0.0, 0.0, 0.0, 0.0, 0.0, 0.0, 0.0, 0.0, 0.0, 0.0, 0.0, 0.0, 0.0, 0.0, 0.0, 0.0, 0.0, 0.0, 0.0, 0.0, 0.0, 0.0, 0.0, 0.0, 0.0, 0.0, 0.0, 0.0, 0.0, 0.0, 0.0, 0.0, 0.0, 0.0, 0.0, 0.0, 0.0, 0.0, 0.0, 0.0, 0.0, 0.0, 0.0, 0.0, 0.0, 0.0, 0.0, 0.0, 0.0, 0.0, 0.0, 0.0, 0.0, 0.0, 0.0, 0.0, 0.0, 0.0, 0.0, 0.0, 0.0, 0.0, 0.0, 0.0, 0.0, 0.0, 0.0, 0.0, 0.0, 0.0, 0.0, 0.0, 0.0, 0.0, 0.0, 0.0, 0.0, 0.0, 0.0, 0.0, 0.0, 0.0, 0.0, 0.0, 0.0, 0.0, 0.0, 0.0, 0.0, 0.0, 0.0, 0.0, 0.0, 0.0, 0.0, 0.0, 0.0, 0.0, 0.0, 0.0, 0.0, 0.0, 0.0, 0.0, 0.0, 0.0, 0.0, 0.0, 0.0, 0.0, 0.0, 0.0, 0.0, 0.0, 0.0, 0.0, 0.0, 0.0, 0.0, 0.0, 0.0, 0.0, 0.0, 0.0, 0.0, 0.0, 0.0, 0.0, 0.0, 0.0, 0.0])
me_plane_002.update()

# ---- objects
ob_plane = bpy.data.objects.new('Plane', me_plane_002)
ob_side = bpy.data.objects.new('Side', None)
ob_front = bpy.data.objects.new('Front', None)
ob_back = bpy.data.objects.new('Back', None)
ob_top = bpy.data.objects.new('Top', None)

# ---- transforms, parenting, visibility, modifiers, constraints
ob_plane.location = (0.0, 0.0, 0.0)
ob_side.location = (0.0, 4.413, 0.0)
ob_side.rotation_euler = (1.571, -4.371e-08, 4.133e-07)
ob_side.empty_display_type = 'IMAGE'
ob_side.empty_display_size = 5.0
ob_side.use_empty_image_alpha = True
ob_side.color = (1.0, 1.0, 1.0, 0.05905)
ob_front.location = (3.932, 0.01583, 0.02901)
ob_front.rotation_euler = (1.571, -0.0, 1.571)
ob_front.scale = (0.4315, 0.4315, 0.4315)
ob_front.empty_display_type = 'IMAGE'
ob_front.empty_display_size = 5.0
ob_front.empty_image_offset = (-0.5037, -0.5301)
ob_front.use_empty_image_alpha = True
ob_front.color = (1.0, 1.0, 1.0, 0.06303)
ob_back.location = (-4.943, 0.002304, -0.004396)
ob_back.rotation_euler = (1.571, -0.0, 1.571)
ob_back.scale = (0.437, 0.437, 0.437)
ob_back.empty_display_type = 'IMAGE'
ob_back.empty_display_size = 5.0
ob_back.use_empty_image_alpha = True
ob_back.color = (1.0, 1.0, 1.0, 0.05906)
ob_top.location = (0.02355, 0.0, -2.34)
ob_top.scale = (1.024, 1.024, 1.024)
ob_top.empty_display_type = 'IMAGE'
ob_top.empty_display_size = 5.0
ob_top.use_empty_image_alpha = True
ob_top.color = (1.0, 1.0, 1.0, 0.04331)

# ---- collection membership
col_collection.objects.link(ob_plane)
col_ref.objects.link(ob_side)
col_ref.objects.link(ob_front)
col_ref.objects.link(ob_back)
col_ref.objects.link(ob_top)

# ---- scene / render settings (as saved in the file)
scene.frame_start = 1; scene.frame_end = 250; scene.frame_set(190)
scene.render.engine = 'BLENDER_EEVEE_NEXT'
bpy.context.view_layer.update()

# ---- added for rendering (the .blend has no active camera and no usable light): camera, sun
cam_auto = bpy.data.cameras.new('AutoCamera')
cam_auto.lens = 50.0
cam_auto.sensor_width = 36.0
cam_auto.clip_end = 1000.0
ob_auto_camera = bpy.data.objects.new('AutoCamera', cam_auto)
scene.collection.objects.link(ob_auto_camera)
ob_auto_camera.location = (4.7618, -6.1695, 3.87478)
ob_auto_camera.rotation_euler = (1.09748, -7.21219e-08, 0.694738)
scene.camera = ob_auto_camera
light_auto_sun = bpy.data.lights.new('AutoSun', 'SUN')
light_auto_sun.energy = 3.0
light_auto_sun.angle = 0.0523599
ob_auto_sun = bpy.data.objects.new('AutoSun', light_auto_sun)
scene.collection.objects.link(ob_auto_sun)
ob_auto_sun.rotation_euler = (0.872665, 0.174533, 0.523599)
bpy.context.view_layer.update()
